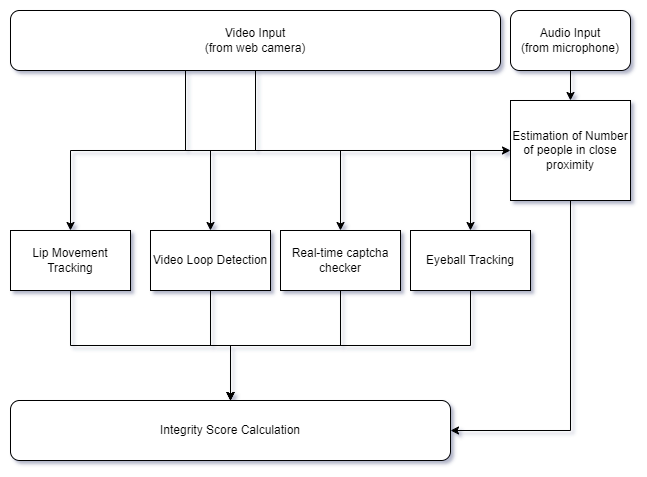

The diagram above was exported from draw.io. Its source (the exported page's mxGraphModel, read from the mxfile embedded in the PNG):
<mxGraphModel dx="1050" dy="596" grid="1" gridSize="10" guides="1" tooltips="1" connect="1" arrows="1" fold="1" page="1" pageScale="1" pageWidth="827" pageHeight="1169" math="0" shadow="0">
  <root>
    <mxCell id="0" />
    <mxCell id="1" parent="0" />
    <mxCell id="NQcRtNn8efvEiP1YNCwt-1" style="edgeStyle=orthogonalEdgeStyle;rounded=0;orthogonalLoop=1;jettySize=auto;html=1;entryX=0.5;entryY=0;entryDx=0;entryDy=0;" edge="1" parent="1" source="NQcRtNn8efvEiP1YNCwt-2" target="NQcRtNn8efvEiP1YNCwt-16">
      <mxGeometry relative="1" as="geometry" />
    </mxCell>
    <mxCell id="NQcRtNn8efvEiP1YNCwt-2" value="Video Loop Detection" style="rounded=0;whiteSpace=wrap;html=1;" vertex="1" parent="1">
      <mxGeometry x="240" y="240" width="120" height="60" as="geometry" />
    </mxCell>
    <mxCell id="NQcRtNn8efvEiP1YNCwt-3" style="edgeStyle=orthogonalEdgeStyle;rounded=0;orthogonalLoop=1;jettySize=auto;html=1;" edge="1" parent="1" source="NQcRtNn8efvEiP1YNCwt-4" target="NQcRtNn8efvEiP1YNCwt-16">
      <mxGeometry relative="1" as="geometry" />
    </mxCell>
    <mxCell id="NQcRtNn8efvEiP1YNCwt-4" value="Lip Movement Tracking" style="rounded=0;whiteSpace=wrap;html=1;" vertex="1" parent="1">
      <mxGeometry x="100" y="240" width="120" height="60" as="geometry" />
    </mxCell>
    <mxCell id="NQcRtNn8efvEiP1YNCwt-5" style="edgeStyle=orthogonalEdgeStyle;rounded=0;orthogonalLoop=1;jettySize=auto;html=1;entryX=0.5;entryY=0;entryDx=0;entryDy=0;" edge="1" parent="1" source="NQcRtNn8efvEiP1YNCwt-6" target="NQcRtNn8efvEiP1YNCwt-16">
      <mxGeometry relative="1" as="geometry" />
    </mxCell>
    <mxCell id="NQcRtNn8efvEiP1YNCwt-6" value="Eyeball Tracking" style="rounded=0;whiteSpace=wrap;html=1;" vertex="1" parent="1">
      <mxGeometry x="500" y="240" width="120" height="60" as="geometry" />
    </mxCell>
    <mxCell id="NQcRtNn8efvEiP1YNCwt-21" style="edgeStyle=orthogonalEdgeStyle;rounded=0;orthogonalLoop=1;jettySize=auto;html=1;entryX=0.5;entryY=0;entryDx=0;entryDy=0;" edge="1" parent="1" source="NQcRtNn8efvEiP1YNCwt-8" target="NQcRtNn8efvEiP1YNCwt-16">
      <mxGeometry relative="1" as="geometry" />
    </mxCell>
    <mxCell id="NQcRtNn8efvEiP1YNCwt-8" value="Real-time captcha checker" style="rounded=0;whiteSpace=wrap;html=1;" vertex="1" parent="1">
      <mxGeometry x="370" y="240" width="120" height="60" as="geometry" />
    </mxCell>
    <mxCell id="NQcRtNn8efvEiP1YNCwt-9" style="edgeStyle=orthogonalEdgeStyle;rounded=0;orthogonalLoop=1;jettySize=auto;html=1;entryX=0.5;entryY=0;entryDx=0;entryDy=0;" edge="1" parent="1" source="NQcRtNn8efvEiP1YNCwt-13" target="NQcRtNn8efvEiP1YNCwt-4">
      <mxGeometry relative="1" as="geometry" />
    </mxCell>
    <mxCell id="NQcRtNn8efvEiP1YNCwt-10" style="edgeStyle=orthogonalEdgeStyle;rounded=0;orthogonalLoop=1;jettySize=auto;html=1;exitX=0.5;exitY=1;exitDx=0;exitDy=0;entryX=0.5;entryY=0;entryDx=0;entryDy=0;" edge="1" parent="1" source="NQcRtNn8efvEiP1YNCwt-13" target="NQcRtNn8efvEiP1YNCwt-2">
      <mxGeometry relative="1" as="geometry" />
    </mxCell>
    <mxCell id="NQcRtNn8efvEiP1YNCwt-11" style="edgeStyle=orthogonalEdgeStyle;rounded=0;orthogonalLoop=1;jettySize=auto;html=1;entryX=0.5;entryY=0;entryDx=0;entryDy=0;" edge="1" parent="1" source="NQcRtNn8efvEiP1YNCwt-13" target="NQcRtNn8efvEiP1YNCwt-6">
      <mxGeometry relative="1" as="geometry" />
    </mxCell>
    <mxCell id="NQcRtNn8efvEiP1YNCwt-12" style="edgeStyle=orthogonalEdgeStyle;rounded=0;orthogonalLoop=1;jettySize=auto;html=1;entryX=0;entryY=0.5;entryDx=0;entryDy=0;" edge="1" parent="1" source="NQcRtNn8efvEiP1YNCwt-13" target="NQcRtNn8efvEiP1YNCwt-18">
      <mxGeometry relative="1" as="geometry">
        <mxPoint x="600" y="155" as="targetPoint" />
        <Array as="points">
          <mxPoint x="275" y="160" />
        </Array>
      </mxGeometry>
    </mxCell>
    <mxCell id="NQcRtNn8efvEiP1YNCwt-19" style="edgeStyle=orthogonalEdgeStyle;rounded=0;orthogonalLoop=1;jettySize=auto;html=1;entryX=0.5;entryY=0;entryDx=0;entryDy=0;" edge="1" parent="1" source="NQcRtNn8efvEiP1YNCwt-13" target="NQcRtNn8efvEiP1YNCwt-8">
      <mxGeometry relative="1" as="geometry" />
    </mxCell>
    <mxCell id="NQcRtNn8efvEiP1YNCwt-13" value="Video Input&lt;div&gt;(from web camera)&lt;/div&gt;" style="rounded=1;whiteSpace=wrap;html=1;" vertex="1" parent="1">
      <mxGeometry x="100" y="20" width="490" height="60" as="geometry" />
    </mxCell>
    <mxCell id="NQcRtNn8efvEiP1YNCwt-14" style="edgeStyle=orthogonalEdgeStyle;rounded=0;orthogonalLoop=1;jettySize=auto;html=1;entryX=0.5;entryY=0;entryDx=0;entryDy=0;" edge="1" parent="1" source="NQcRtNn8efvEiP1YNCwt-15" target="NQcRtNn8efvEiP1YNCwt-18">
      <mxGeometry relative="1" as="geometry" />
    </mxCell>
    <mxCell id="NQcRtNn8efvEiP1YNCwt-15" value="Audio Input&lt;div&gt;(from microphone)&lt;/div&gt;" style="rounded=1;whiteSpace=wrap;html=1;" vertex="1" parent="1">
      <mxGeometry x="600" y="20" width="120" height="60" as="geometry" />
    </mxCell>
    <mxCell id="NQcRtNn8efvEiP1YNCwt-16" value="Integrity Score Calculation" style="rounded=1;whiteSpace=wrap;html=1;" vertex="1" parent="1">
      <mxGeometry x="100" y="410" width="440" height="60" as="geometry" />
    </mxCell>
    <mxCell id="NQcRtNn8efvEiP1YNCwt-22" style="edgeStyle=orthogonalEdgeStyle;rounded=0;orthogonalLoop=1;jettySize=auto;html=1;entryX=1;entryY=0.5;entryDx=0;entryDy=0;" edge="1" parent="1" source="NQcRtNn8efvEiP1YNCwt-18" target="NQcRtNn8efvEiP1YNCwt-16">
      <mxGeometry relative="1" as="geometry">
        <Array as="points">
          <mxPoint x="660" y="440" />
        </Array>
      </mxGeometry>
    </mxCell>
    <mxCell id="NQcRtNn8efvEiP1YNCwt-18" value="Estimation of Number of people in close proximity" style="rounded=0;whiteSpace=wrap;html=1;" vertex="1" parent="1">
      <mxGeometry x="600" y="110" width="120" height="100" as="geometry" />
    </mxCell>
  </root>
</mxGraphModel>